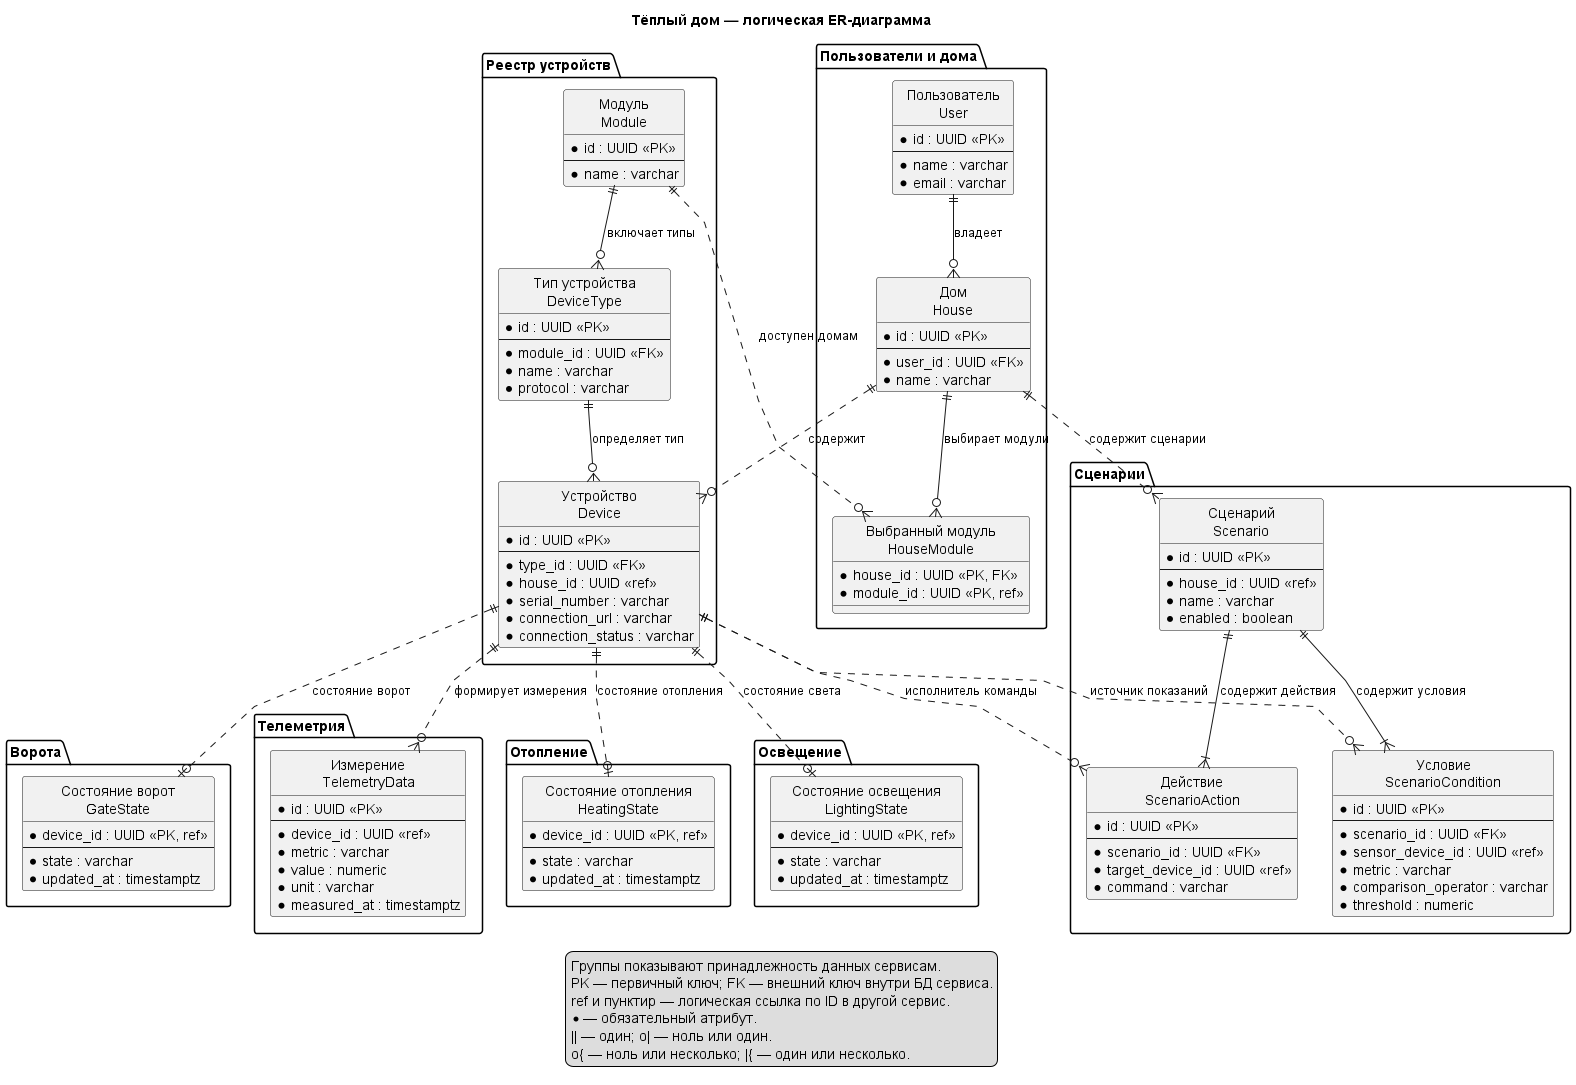

The diagram above was rendered by PlantUML. Its source (embedded in the PNG):
@startuml to-be-er
title Тёплый дом — логическая ER-диаграмма
hide circle
skinparam linetype polyline
skinparam nodesep 35
skinparam ranksep 55

package "Пользователи и дома" {
  entity "Пользователь\nUser" as User {
    * id : UUID <<PK>>
    --
    * name : varchar
    * email : varchar
  }
  entity "Дом\nHouse" as House {
    * id : UUID <<PK>>
    --
    * user_id : UUID <<FK>>
    * name : varchar
  }
  entity "Выбранный модуль\nHouseModule" as HouseModule {
    * house_id : UUID <<PK, FK>>
    * module_id : UUID <<PK, ref>>
  }
}

package "Реестр устройств" {
  entity "Модуль\nModule" as Module {
    * id : UUID <<PK>>
    --
    * name : varchar
  }
  entity "Тип устройства\nDeviceType" as DeviceType {
    * id : UUID <<PK>>
    --
    * module_id : UUID <<FK>>
    * name : varchar
    * protocol : varchar
  }
  entity "Устройство\nDevice" as Device {
    * id : UUID <<PK>>
    --
    * type_id : UUID <<FK>>
    * house_id : UUID <<ref>>
    * serial_number : varchar
    * connection_url : varchar
    * connection_status : varchar
  }
}

package "Телеметрия" {
  entity "Измерение\nTelemetryData" as TelemetryData {
    * id : UUID <<PK>>
    --
    * device_id : UUID <<ref>>
    * metric : varchar
    * value : numeric
    * unit : varchar
    * measured_at : timestamptz
  }
}

package "Отопление" {
  entity "Состояние отопления\nHeatingState" as HeatingState {
    * device_id : UUID <<PK, ref>>
    --
    * state : varchar
    * updated_at : timestamptz
  }
}

package "Освещение" {
  entity "Состояние освещения\nLightingState" as LightingState {
    * device_id : UUID <<PK, ref>>
    --
    * state : varchar
    * updated_at : timestamptz
  }
}

package "Ворота" {
  entity "Состояние ворот\nGateState" as GateState {
    * device_id : UUID <<PK, ref>>
    --
    * state : varchar
    * updated_at : timestamptz
  }
}

package "Сценарии" {
  entity "Сценарий\nScenario" as Scenario {
    * id : UUID <<PK>>
    --
    * house_id : UUID <<ref>>
    * name : varchar
    * enabled : boolean
  }
  entity "Условие\nScenarioCondition" as ScenarioCondition {
    * id : UUID <<PK>>
    --
    * scenario_id : UUID <<FK>>
    * sensor_device_id : UUID <<ref>>
    * metric : varchar
    * comparison_operator : varchar
    * threshold : numeric
  }
  entity "Действие\nScenarioAction" as ScenarioAction {
    * id : UUID <<PK>>
    --
    * scenario_id : UUID <<FK>>
    * target_device_id : UUID <<ref>>
    * command : varchar
  }
}

User ||--o{ House : владеет
House ||--o{ HouseModule : выбирает модули
Module ||..o{ HouseModule : доступен домам
Module ||--o{ DeviceType : включает типы
DeviceType ||--o{ Device : определяет тип
House ||..o{ Device : содержит
Device ||..o{ TelemetryData : формирует измерения
Device ||..o| HeatingState : состояние отопления
Device ||..o| LightingState : состояние света
Device ||..o| GateState : состояние ворот
House ||..o{ Scenario : содержит сценарии
Scenario ||--|{ ScenarioCondition : содержит условия
Scenario ||--|{ ScenarioAction : содержит действия
Device ||..o{ ScenarioCondition : источник показаний
Device ||..o{ ScenarioAction : исполнитель команды

legend bottom
  Группы показывают принадлежность данных сервисам.
  PK — первичный ключ; FK — внешний ключ внутри БД сервиса.
  ref и пунктир — логическая ссылка по ID в другой сервис.
  * — обязательный атрибут.
  || — один; o| — ноль или один.
  o{ — ноль или несколько; |{ — один или несколько.
endlegend
@enduml